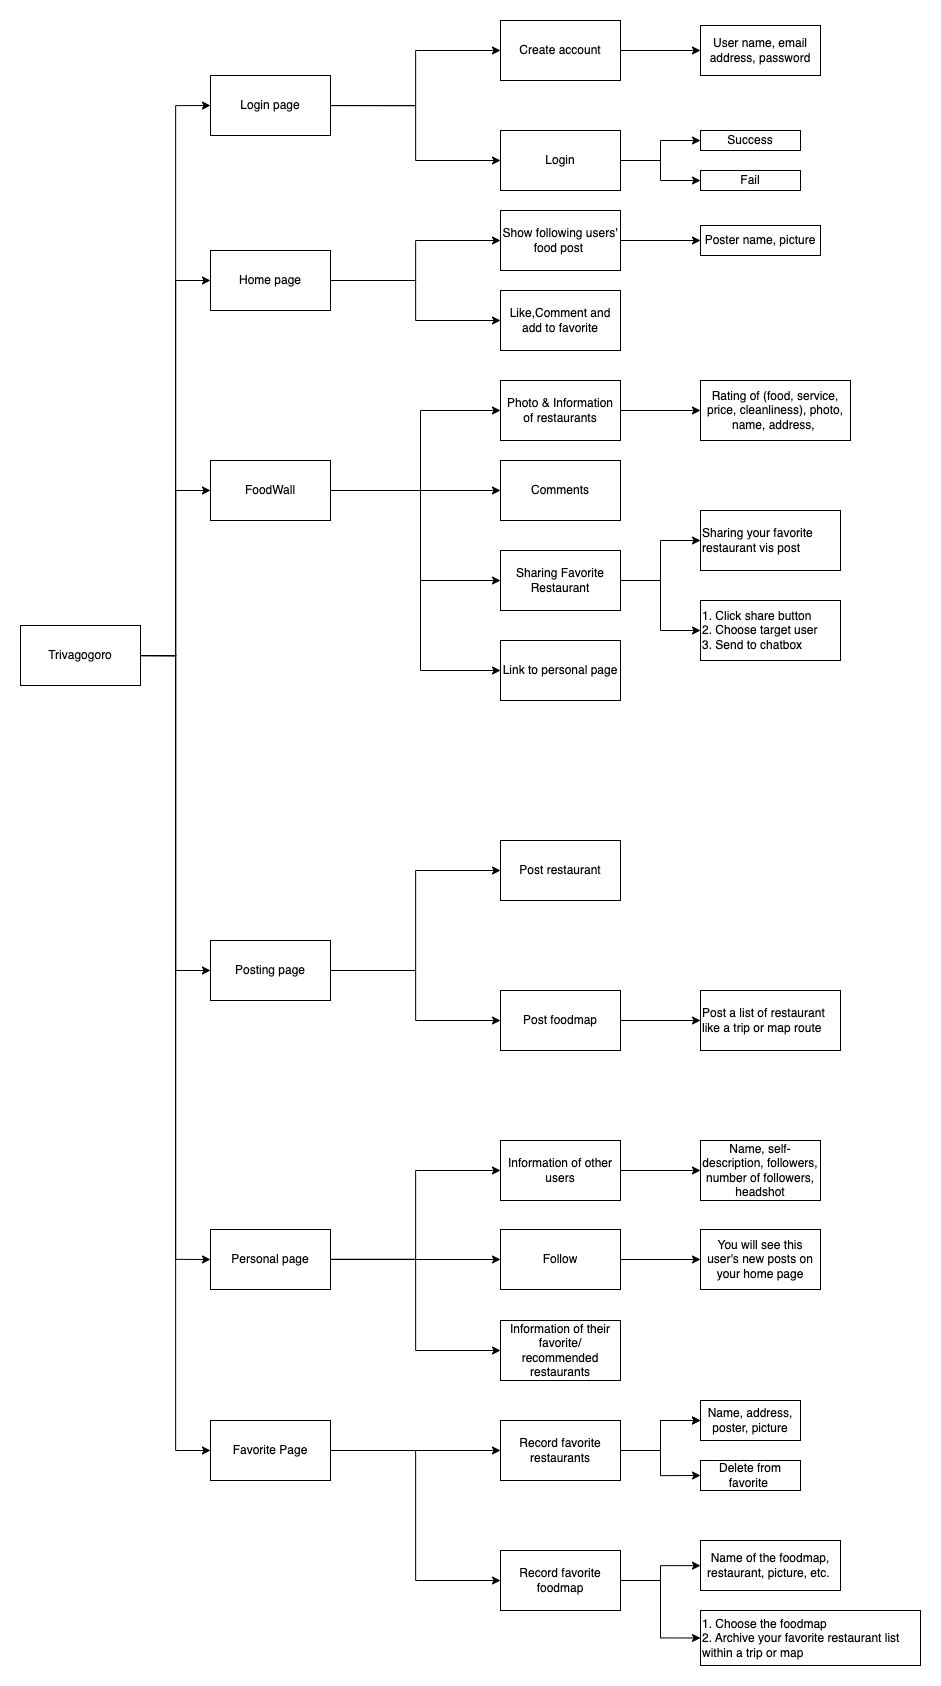

The diagram above was exported from draw.io. Its source (the exported page's mxGraphModel, read from the mxfile embedded in the PNG):
<mxGraphModel dx="2886" dy="3038" grid="1" gridSize="10" guides="1" tooltips="1" connect="1" arrows="1" fold="1" page="1" pageScale="1" pageWidth="827" pageHeight="1169" math="0" shadow="0">
  <root>
    <mxCell id="0" />
    <mxCell id="1" parent="0" />
    <mxCell id="Q5sUHAgi3GF24spl4tuX-6" style="edgeStyle=orthogonalEdgeStyle;rounded=0;orthogonalLoop=1;jettySize=auto;html=1;exitX=1;exitY=0.5;exitDx=0;exitDy=0;entryX=0;entryY=0.5;entryDx=0;entryDy=0;" parent="1" source="Q5sUHAgi3GF24spl4tuX-1" target="Q5sUHAgi3GF24spl4tuX-3" edge="1">
      <mxGeometry relative="1" as="geometry" />
    </mxCell>
    <mxCell id="Q5sUHAgi3GF24spl4tuX-7" style="edgeStyle=orthogonalEdgeStyle;rounded=0;orthogonalLoop=1;jettySize=auto;html=1;entryX=0;entryY=0.5;entryDx=0;entryDy=0;" parent="1" source="Q5sUHAgi3GF24spl4tuX-1" target="Q5sUHAgi3GF24spl4tuX-4" edge="1">
      <mxGeometry relative="1" as="geometry" />
    </mxCell>
    <mxCell id="Q5sUHAgi3GF24spl4tuX-16" style="edgeStyle=orthogonalEdgeStyle;rounded=0;orthogonalLoop=1;jettySize=auto;html=1;exitX=1;exitY=0.5;exitDx=0;exitDy=0;entryX=0;entryY=0.5;entryDx=0;entryDy=0;" parent="1" source="Q5sUHAgi3GF24spl4tuX-1" target="Q5sUHAgi3GF24spl4tuX-15" edge="1">
      <mxGeometry relative="1" as="geometry" />
    </mxCell>
    <mxCell id="Q5sUHAgi3GF24spl4tuX-42" style="edgeStyle=orthogonalEdgeStyle;rounded=0;orthogonalLoop=1;jettySize=auto;html=1;entryX=0;entryY=0.5;entryDx=0;entryDy=0;" parent="1" source="Q5sUHAgi3GF24spl4tuX-1" target="Q5sUHAgi3GF24spl4tuX-38" edge="1">
      <mxGeometry relative="1" as="geometry" />
    </mxCell>
    <mxCell id="Q5sUHAgi3GF24spl4tuX-53" style="edgeStyle=orthogonalEdgeStyle;rounded=0;orthogonalLoop=1;jettySize=auto;html=1;entryX=0;entryY=0.5;entryDx=0;entryDy=0;" parent="1" source="Q5sUHAgi3GF24spl4tuX-1" target="Q5sUHAgi3GF24spl4tuX-46" edge="1">
      <mxGeometry relative="1" as="geometry" />
    </mxCell>
    <mxCell id="TkL1hphGcLPhEoIRbGkA-6" style="edgeStyle=orthogonalEdgeStyle;rounded=0;orthogonalLoop=1;jettySize=auto;html=1;exitX=1;exitY=0.5;exitDx=0;exitDy=0;entryX=0;entryY=0.5;entryDx=0;entryDy=0;" parent="1" source="Q5sUHAgi3GF24spl4tuX-1" target="TkL1hphGcLPhEoIRbGkA-1" edge="1">
      <mxGeometry relative="1" as="geometry" />
    </mxCell>
    <mxCell id="Q5sUHAgi3GF24spl4tuX-1" value="Trivagogoro" style="rounded=0;whiteSpace=wrap;html=1;" parent="1" vertex="1">
      <mxGeometry x="40" y="585" width="120" height="60" as="geometry" />
    </mxCell>
    <mxCell id="Q5sUHAgi3GF24spl4tuX-32" style="edgeStyle=orthogonalEdgeStyle;rounded=0;orthogonalLoop=1;jettySize=auto;html=1;entryX=0;entryY=0.5;entryDx=0;entryDy=0;" parent="1" source="Q5sUHAgi3GF24spl4tuX-3" target="m_DAuY595sLiEyR3Ez9b-44" edge="1">
      <mxGeometry relative="1" as="geometry">
        <mxPoint x="520" y="930" as="targetPoint" />
      </mxGeometry>
    </mxCell>
    <mxCell id="m_DAuY595sLiEyR3Ez9b-46" style="edgeStyle=orthogonalEdgeStyle;rounded=0;orthogonalLoop=1;jettySize=auto;html=1;entryX=0;entryY=0.5;entryDx=0;entryDy=0;" parent="1" source="Q5sUHAgi3GF24spl4tuX-3" target="m_DAuY595sLiEyR3Ez9b-45" edge="1">
      <mxGeometry relative="1" as="geometry" />
    </mxCell>
    <mxCell id="Q5sUHAgi3GF24spl4tuX-3" value="Posting page" style="rounded=0;whiteSpace=wrap;html=1;" parent="1" vertex="1">
      <mxGeometry x="230" y="900" width="120" height="60" as="geometry" />
    </mxCell>
    <mxCell id="Q5sUHAgi3GF24spl4tuX-23" style="edgeStyle=orthogonalEdgeStyle;rounded=0;orthogonalLoop=1;jettySize=auto;html=1;entryX=0;entryY=0.5;entryDx=0;entryDy=0;" parent="1" source="Q5sUHAgi3GF24spl4tuX-4" target="Q5sUHAgi3GF24spl4tuX-12" edge="1">
      <mxGeometry relative="1" as="geometry" />
    </mxCell>
    <mxCell id="Q5sUHAgi3GF24spl4tuX-35" style="edgeStyle=orthogonalEdgeStyle;rounded=0;orthogonalLoop=1;jettySize=auto;html=1;entryX=0;entryY=0.5;entryDx=0;entryDy=0;" parent="1" source="Q5sUHAgi3GF24spl4tuX-4" target="Q5sUHAgi3GF24spl4tuX-10" edge="1">
      <mxGeometry relative="1" as="geometry">
        <Array as="points">
          <mxPoint x="440" y="450" />
          <mxPoint x="440" y="370" />
        </Array>
      </mxGeometry>
    </mxCell>
    <mxCell id="Q5sUHAgi3GF24spl4tuX-36" style="edgeStyle=orthogonalEdgeStyle;rounded=0;orthogonalLoop=1;jettySize=auto;html=1;entryX=0;entryY=0.5;entryDx=0;entryDy=0;" parent="1" source="Q5sUHAgi3GF24spl4tuX-4" target="Q5sUHAgi3GF24spl4tuX-13" edge="1">
      <mxGeometry relative="1" as="geometry">
        <Array as="points">
          <mxPoint x="440" y="450" />
          <mxPoint x="440" y="540" />
        </Array>
      </mxGeometry>
    </mxCell>
    <mxCell id="Q5sUHAgi3GF24spl4tuX-50" style="edgeStyle=orthogonalEdgeStyle;rounded=0;orthogonalLoop=1;jettySize=auto;html=1;entryX=0;entryY=0.5;entryDx=0;entryDy=0;" parent="1" source="Q5sUHAgi3GF24spl4tuX-4" target="Q5sUHAgi3GF24spl4tuX-49" edge="1">
      <mxGeometry relative="1" as="geometry">
        <Array as="points">
          <mxPoint x="440" y="450" />
          <mxPoint x="440" y="630" />
        </Array>
      </mxGeometry>
    </mxCell>
    <mxCell id="Q5sUHAgi3GF24spl4tuX-4" value="FoodWall" style="rounded=0;whiteSpace=wrap;html=1;" parent="1" vertex="1">
      <mxGeometry x="230" y="420" width="120" height="60" as="geometry" />
    </mxCell>
    <mxCell id="m_DAuY595sLiEyR3Ez9b-43" value="" style="edgeStyle=orthogonalEdgeStyle;rounded=0;orthogonalLoop=1;jettySize=auto;html=1;" parent="1" source="Q5sUHAgi3GF24spl4tuX-10" target="m_DAuY595sLiEyR3Ez9b-42" edge="1">
      <mxGeometry relative="1" as="geometry" />
    </mxCell>
    <mxCell id="Q5sUHAgi3GF24spl4tuX-10" value="Photo &amp;amp; Information of restaurants" style="rounded=0;whiteSpace=wrap;html=1;" parent="1" vertex="1">
      <mxGeometry x="520" y="340" width="120" height="60" as="geometry" />
    </mxCell>
    <mxCell id="Q5sUHAgi3GF24spl4tuX-12" value="Comments" style="rounded=0;whiteSpace=wrap;html=1;" parent="1" vertex="1">
      <mxGeometry x="520" y="420" width="120" height="60" as="geometry" />
    </mxCell>
    <mxCell id="m_DAuY595sLiEyR3Ez9b-41" value="" style="edgeStyle=orthogonalEdgeStyle;rounded=0;orthogonalLoop=1;jettySize=auto;html=1;" parent="1" source="Q5sUHAgi3GF24spl4tuX-13" target="m_DAuY595sLiEyR3Ez9b-40" edge="1">
      <mxGeometry relative="1" as="geometry" />
    </mxCell>
    <mxCell id="StrwAfHCmxaPIoMiO82K-2" style="edgeStyle=orthogonalEdgeStyle;rounded=0;orthogonalLoop=1;jettySize=auto;html=1;exitX=1;exitY=0.5;exitDx=0;exitDy=0;entryX=0;entryY=0.5;entryDx=0;entryDy=0;" edge="1" parent="1" source="Q5sUHAgi3GF24spl4tuX-13" target="StrwAfHCmxaPIoMiO82K-1">
      <mxGeometry relative="1" as="geometry" />
    </mxCell>
    <mxCell id="Q5sUHAgi3GF24spl4tuX-13" value="Sharing Favorite Restaurant" style="rounded=0;whiteSpace=wrap;html=1;" parent="1" vertex="1">
      <mxGeometry x="520" y="510" width="120" height="60" as="geometry" />
    </mxCell>
    <mxCell id="Q5sUHAgi3GF24spl4tuX-19" style="edgeStyle=orthogonalEdgeStyle;rounded=0;orthogonalLoop=1;jettySize=auto;html=1;exitX=1;exitY=0.5;exitDx=0;exitDy=0;entryX=0;entryY=0.5;entryDx=0;entryDy=0;" parent="1" source="Q5sUHAgi3GF24spl4tuX-15" target="Q5sUHAgi3GF24spl4tuX-17" edge="1">
      <mxGeometry relative="1" as="geometry" />
    </mxCell>
    <mxCell id="Q5sUHAgi3GF24spl4tuX-20" style="edgeStyle=orthogonalEdgeStyle;rounded=0;orthogonalLoop=1;jettySize=auto;html=1;entryX=0;entryY=0.5;entryDx=0;entryDy=0;" parent="1" source="Q5sUHAgi3GF24spl4tuX-15" target="Q5sUHAgi3GF24spl4tuX-18" edge="1">
      <mxGeometry relative="1" as="geometry" />
    </mxCell>
    <mxCell id="Q5sUHAgi3GF24spl4tuX-15" value="Login page" style="rounded=0;whiteSpace=wrap;html=1;" parent="1" vertex="1">
      <mxGeometry x="230" y="35" width="120" height="60" as="geometry" />
    </mxCell>
    <mxCell id="m_DAuY595sLiEyR3Ez9b-2" value="" style="edgeStyle=orthogonalEdgeStyle;rounded=0;orthogonalLoop=1;jettySize=auto;html=1;" parent="1" source="Q5sUHAgi3GF24spl4tuX-17" target="m_DAuY595sLiEyR3Ez9b-1" edge="1">
      <mxGeometry relative="1" as="geometry" />
    </mxCell>
    <mxCell id="m_DAuY595sLiEyR3Ez9b-4" style="edgeStyle=orthogonalEdgeStyle;rounded=0;orthogonalLoop=1;jettySize=auto;html=1;entryX=0;entryY=0.5;entryDx=0;entryDy=0;" parent="1" source="Q5sUHAgi3GF24spl4tuX-17" target="m_DAuY595sLiEyR3Ez9b-3" edge="1">
      <mxGeometry relative="1" as="geometry" />
    </mxCell>
    <mxCell id="Q5sUHAgi3GF24spl4tuX-17" value="Login" style="rounded=0;whiteSpace=wrap;html=1;" parent="1" vertex="1">
      <mxGeometry x="520" y="90" width="120" height="60" as="geometry" />
    </mxCell>
    <mxCell id="m_DAuY595sLiEyR3Ez9b-28" value="" style="edgeStyle=orthogonalEdgeStyle;rounded=0;orthogonalLoop=1;jettySize=auto;html=1;" parent="1" source="Q5sUHAgi3GF24spl4tuX-18" target="m_DAuY595sLiEyR3Ez9b-27" edge="1">
      <mxGeometry relative="1" as="geometry" />
    </mxCell>
    <mxCell id="Q5sUHAgi3GF24spl4tuX-18" value="Create account" style="rounded=0;whiteSpace=wrap;html=1;" parent="1" vertex="1">
      <mxGeometry x="520" y="-20" width="120" height="60" as="geometry" />
    </mxCell>
    <mxCell id="Q5sUHAgi3GF24spl4tuX-43" style="edgeStyle=orthogonalEdgeStyle;rounded=0;orthogonalLoop=1;jettySize=auto;html=1;entryX=0;entryY=0.5;entryDx=0;entryDy=0;" parent="1" source="Q5sUHAgi3GF24spl4tuX-38" target="Q5sUHAgi3GF24spl4tuX-40" edge="1">
      <mxGeometry relative="1" as="geometry" />
    </mxCell>
    <mxCell id="Q5sUHAgi3GF24spl4tuX-44" style="edgeStyle=orthogonalEdgeStyle;rounded=0;orthogonalLoop=1;jettySize=auto;html=1;entryX=0;entryY=0.5;entryDx=0;entryDy=0;" parent="1" source="Q5sUHAgi3GF24spl4tuX-38" target="Q5sUHAgi3GF24spl4tuX-39" edge="1">
      <mxGeometry relative="1" as="geometry" />
    </mxCell>
    <mxCell id="Q5sUHAgi3GF24spl4tuX-45" style="edgeStyle=orthogonalEdgeStyle;rounded=0;orthogonalLoop=1;jettySize=auto;html=1;entryX=0;entryY=0.5;entryDx=0;entryDy=0;" parent="1" source="Q5sUHAgi3GF24spl4tuX-38" target="Q5sUHAgi3GF24spl4tuX-41" edge="1">
      <mxGeometry relative="1" as="geometry" />
    </mxCell>
    <mxCell id="Q5sUHAgi3GF24spl4tuX-38" value="Personal page" style="rounded=0;whiteSpace=wrap;html=1;" parent="1" vertex="1">
      <mxGeometry x="230" y="1189" width="120" height="60" as="geometry" />
    </mxCell>
    <mxCell id="m_DAuY595sLiEyR3Ez9b-37" value="" style="edgeStyle=orthogonalEdgeStyle;rounded=0;orthogonalLoop=1;jettySize=auto;html=1;" parent="1" source="Q5sUHAgi3GF24spl4tuX-39" target="m_DAuY595sLiEyR3Ez9b-36" edge="1">
      <mxGeometry relative="1" as="geometry" />
    </mxCell>
    <mxCell id="Q5sUHAgi3GF24spl4tuX-39" value="Follow" style="rounded=0;whiteSpace=wrap;html=1;" parent="1" vertex="1">
      <mxGeometry x="520" y="1189" width="120" height="60" as="geometry" />
    </mxCell>
    <mxCell id="m_DAuY595sLiEyR3Ez9b-30" value="" style="edgeStyle=orthogonalEdgeStyle;rounded=0;orthogonalLoop=1;jettySize=auto;html=1;" parent="1" source="Q5sUHAgi3GF24spl4tuX-40" target="m_DAuY595sLiEyR3Ez9b-29" edge="1">
      <mxGeometry relative="1" as="geometry" />
    </mxCell>
    <mxCell id="Q5sUHAgi3GF24spl4tuX-40" value="Information of other users" style="rounded=0;whiteSpace=wrap;html=1;" parent="1" vertex="1">
      <mxGeometry x="520" y="1100" width="120" height="60" as="geometry" />
    </mxCell>
    <mxCell id="Q5sUHAgi3GF24spl4tuX-41" value="Information of their favorite/ recommended restaurants" style="rounded=0;whiteSpace=wrap;html=1;" parent="1" vertex="1">
      <mxGeometry x="520" y="1280" width="120" height="60" as="geometry" />
    </mxCell>
    <mxCell id="Q5sUHAgi3GF24spl4tuX-54" style="edgeStyle=orthogonalEdgeStyle;rounded=0;orthogonalLoop=1;jettySize=auto;html=1;entryX=0;entryY=0.5;entryDx=0;entryDy=0;" parent="1" source="Q5sUHAgi3GF24spl4tuX-46" target="Q5sUHAgi3GF24spl4tuX-47" edge="1">
      <mxGeometry relative="1" as="geometry" />
    </mxCell>
    <mxCell id="Q5sUHAgi3GF24spl4tuX-55" style="edgeStyle=orthogonalEdgeStyle;rounded=0;orthogonalLoop=1;jettySize=auto;html=1;entryX=0;entryY=0.5;entryDx=0;entryDy=0;" parent="1" source="Q5sUHAgi3GF24spl4tuX-46" target="Q5sUHAgi3GF24spl4tuX-48" edge="1">
      <mxGeometry relative="1" as="geometry" />
    </mxCell>
    <mxCell id="Q5sUHAgi3GF24spl4tuX-46" value="Favorite Page" style="rounded=0;whiteSpace=wrap;html=1;" parent="1" vertex="1">
      <mxGeometry x="230" y="1380" width="120" height="60" as="geometry" />
    </mxCell>
    <mxCell id="m_DAuY595sLiEyR3Ez9b-10" value="" style="edgeStyle=orthogonalEdgeStyle;rounded=0;orthogonalLoop=1;jettySize=auto;html=1;" parent="1" source="Q5sUHAgi3GF24spl4tuX-47" target="m_DAuY595sLiEyR3Ez9b-9" edge="1">
      <mxGeometry relative="1" as="geometry" />
    </mxCell>
    <mxCell id="m_DAuY595sLiEyR3Ez9b-13" value="" style="edgeStyle=orthogonalEdgeStyle;rounded=0;orthogonalLoop=1;jettySize=auto;html=1;" parent="1" source="Q5sUHAgi3GF24spl4tuX-47" target="m_DAuY595sLiEyR3Ez9b-9" edge="1">
      <mxGeometry relative="1" as="geometry" />
    </mxCell>
    <mxCell id="m_DAuY595sLiEyR3Ez9b-17" style="edgeStyle=orthogonalEdgeStyle;rounded=0;orthogonalLoop=1;jettySize=auto;html=1;entryX=0;entryY=0.5;entryDx=0;entryDy=0;" parent="1" source="Q5sUHAgi3GF24spl4tuX-47" target="m_DAuY595sLiEyR3Ez9b-15" edge="1">
      <mxGeometry relative="1" as="geometry" />
    </mxCell>
    <mxCell id="Q5sUHAgi3GF24spl4tuX-47" value="Record favorite restaurants" style="rounded=0;whiteSpace=wrap;html=1;" parent="1" vertex="1">
      <mxGeometry x="520" y="1380" width="120" height="60" as="geometry" />
    </mxCell>
    <mxCell id="m_DAuY595sLiEyR3Ez9b-20" style="edgeStyle=orthogonalEdgeStyle;rounded=0;orthogonalLoop=1;jettySize=auto;html=1;" parent="1" source="Q5sUHAgi3GF24spl4tuX-48" target="m_DAuY595sLiEyR3Ez9b-19" edge="1">
      <mxGeometry relative="1" as="geometry" />
    </mxCell>
    <mxCell id="m_DAuY595sLiEyR3Ez9b-22" style="edgeStyle=orthogonalEdgeStyle;rounded=0;orthogonalLoop=1;jettySize=auto;html=1;entryX=0;entryY=0.5;entryDx=0;entryDy=0;" parent="1" source="Q5sUHAgi3GF24spl4tuX-48" target="m_DAuY595sLiEyR3Ez9b-21" edge="1">
      <mxGeometry relative="1" as="geometry" />
    </mxCell>
    <mxCell id="Q5sUHAgi3GF24spl4tuX-48" value="Record favorite foodmap" style="rounded=0;whiteSpace=wrap;html=1;" parent="1" vertex="1">
      <mxGeometry x="520" y="1510" width="120" height="60" as="geometry" />
    </mxCell>
    <mxCell id="Q5sUHAgi3GF24spl4tuX-49" value="Link to personal page" style="rounded=0;whiteSpace=wrap;html=1;" parent="1" vertex="1">
      <mxGeometry x="520" y="600" width="120" height="60" as="geometry" />
    </mxCell>
    <mxCell id="TkL1hphGcLPhEoIRbGkA-4" style="edgeStyle=orthogonalEdgeStyle;rounded=0;orthogonalLoop=1;jettySize=auto;html=1;exitX=1;exitY=0.5;exitDx=0;exitDy=0;entryX=0;entryY=0.5;entryDx=0;entryDy=0;" parent="1" source="TkL1hphGcLPhEoIRbGkA-1" target="TkL1hphGcLPhEoIRbGkA-2" edge="1">
      <mxGeometry relative="1" as="geometry" />
    </mxCell>
    <mxCell id="TkL1hphGcLPhEoIRbGkA-5" style="edgeStyle=orthogonalEdgeStyle;rounded=0;orthogonalLoop=1;jettySize=auto;html=1;exitX=1;exitY=0.5;exitDx=0;exitDy=0;entryX=0;entryY=0.5;entryDx=0;entryDy=0;" parent="1" source="TkL1hphGcLPhEoIRbGkA-1" target="TkL1hphGcLPhEoIRbGkA-3" edge="1">
      <mxGeometry relative="1" as="geometry" />
    </mxCell>
    <mxCell id="TkL1hphGcLPhEoIRbGkA-1" value="Home page" style="rounded=0;whiteSpace=wrap;html=1;" parent="1" vertex="1">
      <mxGeometry x="230" y="210" width="120" height="60" as="geometry" />
    </mxCell>
    <mxCell id="m_DAuY595sLiEyR3Ez9b-24" value="" style="edgeStyle=orthogonalEdgeStyle;rounded=0;orthogonalLoop=1;jettySize=auto;html=1;" parent="1" source="TkL1hphGcLPhEoIRbGkA-2" target="m_DAuY595sLiEyR3Ez9b-23" edge="1">
      <mxGeometry relative="1" as="geometry" />
    </mxCell>
    <mxCell id="TkL1hphGcLPhEoIRbGkA-2" value="Show following users' food post&amp;nbsp;" style="rounded=0;whiteSpace=wrap;html=1;" parent="1" vertex="1">
      <mxGeometry x="520" y="170" width="120" height="60" as="geometry" />
    </mxCell>
    <mxCell id="TkL1hphGcLPhEoIRbGkA-3" value="Like,Comment and add to favorite" style="rounded=0;whiteSpace=wrap;html=1;" parent="1" vertex="1">
      <mxGeometry x="520" y="250" width="120" height="60" as="geometry" />
    </mxCell>
    <mxCell id="m_DAuY595sLiEyR3Ez9b-1" value="Success" style="rounded=0;whiteSpace=wrap;html=1;" parent="1" vertex="1">
      <mxGeometry x="720" y="90" width="100" height="20" as="geometry" />
    </mxCell>
    <mxCell id="m_DAuY595sLiEyR3Ez9b-3" value="Fail" style="rounded=0;whiteSpace=wrap;html=1;" parent="1" vertex="1">
      <mxGeometry x="720" y="130" width="100" height="20" as="geometry" />
    </mxCell>
    <mxCell id="m_DAuY595sLiEyR3Ez9b-9" value="Name, address, poster, picture" style="whiteSpace=wrap;html=1;rounded=0;" parent="1" vertex="1">
      <mxGeometry x="720" y="1360" width="100" height="40" as="geometry" />
    </mxCell>
    <mxCell id="m_DAuY595sLiEyR3Ez9b-15" value="Delete from favorite&amp;nbsp;" style="whiteSpace=wrap;html=1;rounded=0;" parent="1" vertex="1">
      <mxGeometry x="720" y="1420" width="100" height="30" as="geometry" />
    </mxCell>
    <mxCell id="m_DAuY595sLiEyR3Ez9b-19" value="Name of the foodmap, restaurant, picture, etc.&amp;nbsp;" style="rounded=0;whiteSpace=wrap;html=1;" parent="1" vertex="1">
      <mxGeometry x="720" y="1500" width="140" height="50" as="geometry" />
    </mxCell>
    <mxCell id="m_DAuY595sLiEyR3Ez9b-21" value="1. Choose the foodmap&amp;nbsp;&lt;br&gt;2. Archive your favorite restaurant list within a trip or map" style="whiteSpace=wrap;html=1;rounded=0;align=left;" parent="1" vertex="1">
      <mxGeometry x="720" y="1570" width="220" height="55" as="geometry" />
    </mxCell>
    <mxCell id="m_DAuY595sLiEyR3Ez9b-23" value="Poster name, picture" style="whiteSpace=wrap;html=1;rounded=0;" parent="1" vertex="1">
      <mxGeometry x="720" y="185" width="120" height="30" as="geometry" />
    </mxCell>
    <mxCell id="m_DAuY595sLiEyR3Ez9b-27" value="User name, email address, password" style="whiteSpace=wrap;html=1;rounded=0;" parent="1" vertex="1">
      <mxGeometry x="720" y="-15" width="120" height="50" as="geometry" />
    </mxCell>
    <mxCell id="m_DAuY595sLiEyR3Ez9b-29" value="Name, self-description, followers, number of followers, headshot" style="whiteSpace=wrap;html=1;rounded=0;" parent="1" vertex="1">
      <mxGeometry x="720" y="1100" width="120" height="60" as="geometry" />
    </mxCell>
    <mxCell id="m_DAuY595sLiEyR3Ez9b-36" value="You will see this user's new posts on your home page" style="whiteSpace=wrap;html=1;rounded=0;" parent="1" vertex="1">
      <mxGeometry x="720" y="1189" width="120" height="60" as="geometry" />
    </mxCell>
    <mxCell id="m_DAuY595sLiEyR3Ez9b-40" value="&lt;blockquote style=&quot;margin: 0 0 0 40px; border: none; padding: 0px;&quot;&gt;&lt;/blockquote&gt;&lt;span style=&quot;background-color: initial;&quot;&gt;1. Click share button&lt;/span&gt;&lt;br&gt;&lt;span style=&quot;background-color: initial;&quot;&gt;2. Choose target user&lt;/span&gt;&lt;br&gt;&lt;div style=&quot;&quot;&gt;&lt;span style=&quot;background-color: initial;&quot;&gt;3. Send to chatbox&lt;/span&gt;&lt;/div&gt;" style="whiteSpace=wrap;html=1;rounded=0;align=left;" parent="1" vertex="1">
      <mxGeometry x="720" y="560" width="140" height="60" as="geometry" />
    </mxCell>
    <mxCell id="m_DAuY595sLiEyR3Ez9b-42" value="Rating of (food, service, price, cleanliness), photo, name, address,&amp;nbsp;" style="whiteSpace=wrap;html=1;rounded=0;" parent="1" vertex="1">
      <mxGeometry x="720" y="340" width="150" height="60" as="geometry" />
    </mxCell>
    <mxCell id="m_DAuY595sLiEyR3Ez9b-44" value="Post restaurant" style="rounded=0;whiteSpace=wrap;html=1;" parent="1" vertex="1">
      <mxGeometry x="520" y="800" width="120" height="60" as="geometry" />
    </mxCell>
    <mxCell id="StrwAfHCmxaPIoMiO82K-4" style="edgeStyle=orthogonalEdgeStyle;rounded=0;orthogonalLoop=1;jettySize=auto;html=1;exitX=1;exitY=0.5;exitDx=0;exitDy=0;entryX=0;entryY=0.5;entryDx=0;entryDy=0;" edge="1" parent="1" source="m_DAuY595sLiEyR3Ez9b-45" target="StrwAfHCmxaPIoMiO82K-3">
      <mxGeometry relative="1" as="geometry" />
    </mxCell>
    <mxCell id="m_DAuY595sLiEyR3Ez9b-45" value="Post foodmap" style="rounded=0;whiteSpace=wrap;html=1;" parent="1" vertex="1">
      <mxGeometry x="520" y="950" width="120" height="60" as="geometry" />
    </mxCell>
    <mxCell id="StrwAfHCmxaPIoMiO82K-1" value="&lt;blockquote style=&quot;margin: 0 0 0 40px; border: none; padding: 0px;&quot;&gt;&lt;/blockquote&gt;Sharing your favorite restaurant vis post" style="whiteSpace=wrap;html=1;rounded=0;align=left;" vertex="1" parent="1">
      <mxGeometry x="720" y="470" width="140" height="60" as="geometry" />
    </mxCell>
    <mxCell id="StrwAfHCmxaPIoMiO82K-3" value="&lt;blockquote style=&quot;margin: 0 0 0 40px; border: none; padding: 0px;&quot;&gt;&lt;/blockquote&gt;Post a list of restaurant like a trip or map route" style="whiteSpace=wrap;html=1;rounded=0;align=left;" vertex="1" parent="1">
      <mxGeometry x="720" y="950" width="140" height="60" as="geometry" />
    </mxCell>
  </root>
</mxGraphModel>